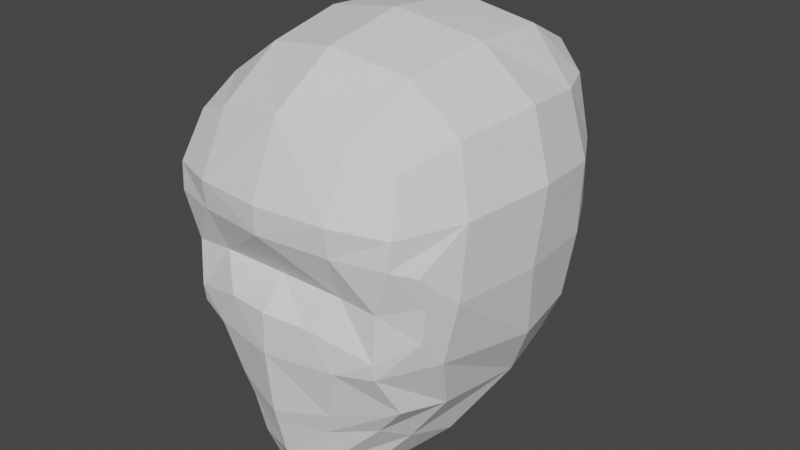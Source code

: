 # Source: BaseChar.blend  (saved by Blender 2.93.20; exported with 4.5.12 LTS)
import bpy
from mathutils import Matrix  # noqa: F401  (used for matrix-valued properties, if any)

bpy.ops.wm.read_factory_settings(use_empty=True)
scene = bpy.context.scene
scene.name = 'Scene'

# ---- collections
col_collection = bpy.data.collections.new('Collection'); scene.collection.children.link(col_collection)

# ---- world
world_world = bpy.data.worlds.new('World'); scene.world = world_world
world_world.use_nodes = True; world_world.node_tree.nodes.clear()
_N = world_world.node_tree.nodes; _L = world_world.node_tree.links
n0 = _N.new('ShaderNodeOutputWorld'); n0.name = 'World Output'; n0.location = (300, 300)
n1 = _N.new('ShaderNodeBackground'); n1.name = 'Background'; n1.location = (10, 300)
n1.inputs[0].default_value = (0.05088, 0.05088, 0.05088, 1.0)
_L.new(n1.outputs[0], n0.inputs[0])
n0.is_active_output = True
world_world.color = (0.05088, 0.05088, 0.05088)
world_world.use_sun_shadow = False
world_world.sun_shadow_jitter_overblur = 0.0

# ---- meshes
me_cube = bpy.data.meshes.new('Cube')
me_cube.from_pydata([(55.33, -63.55, -51.34), (55.82, -65.4, 61.55), (51.1, 57.94, -50.25), (56.3, 63.07, 68.53), (31.72, 65.66, -55.82), (0.0, 68.45, -58.46), (0.0, 79.2, 79.6), (36.35, 77.39, 77.36), (60.72, 67.08, 36.41), (60.34, 68.21, 1.268), (56.39, 63.3, -29.98), (60.7, -38.17, -56.76), (63.18, 8.698, -62.19), (58.16, 39.97, -57.97), (65.76, 40.4, 69.14), (70.43, 4.887, 72.98), (64.42, -37.65, 69.42), (59.85, -77.05, 25.19), (52.2, -75.72, 2.332), (51.79, -76.34, -29.24), (0.0, -85.8, -63.11), (26.88, -77.98, -58.1), (34.21, -71.42, 70.35), (0.0, -75.92, 75.17), (0.0, 87.63, -34.09), (0.0, 94.53, 1.334), (0.0, 95.17, 46.64), (33.4, 80.99, -32.38), (35.0, 86.65, 0.9361), (35.45, 88.36, 42.96), (70.06, 38.1, -32.36), (75.31, 38.94, 2.021), (75.96, 39.89, 37.92), (75.64, 1.621, -33.88), (80.02, -3.997, 3.573), (81.24, 1.884, 41.06), (64.63, -61.24, -13.34), (67.6, -62.39, 5.448), (67.71, -67.42, 21.08), (33.42, -82.81, -30.51), (33.17, -76.13, 3.716), (35.53, -86.44, 40.5), (0.0, -88.87, -10.45), (0.0, -76.08, 3.765), (0.0, -90.21, 27.15), (0.0, 42.4, -70.18), (34.25, 44.32, -69.51), (0.0, 2.978, -74.47), (36.97, 10.24, -74.94), (40.69, 46.34, 92.68), (0.0, 47.9, 98.6), (42.28, 5.265, 95.07), (0.0, -0.3752, 103.1), (38.18, -37.05, 88.82), (0.0, -42.8, 95.91), (42.43, -62.92, -67.24), (46.89, -46.02, -77.34), (48.31, -18.35, -88.24), (0.0, -83.99, -69.8), (22.81, -76.13, -69.73), (0.0, -67.97, -111.9), (20.0, -64.4, -110.1), (0.0, -79.69, -88.58), (19.3, -73.19, -90.49), (67.79, -50.39, -27.15), (74.99, -50.31, 4.705), (75.09, -45.85, 39.96), (60.5, -75.88, 38.55), (51.7, -77.49, -20.77), (21.88, -85.64, -11.54), (0.0, -89.15, -31.22), (35.47, -85.07, 26.33), (0.0, -90.61, 40.92)], [], [(24, 25, 28, 27), (25, 26, 29, 28), (26, 6, 7, 29), (29, 7, 3, 8), (28, 29, 8, 9), (27, 28, 9, 10), (4, 27, 10, 2), (5, 24, 27, 4), (30, 31, 34, 33), (31, 32, 35, 34), (33, 34, 65, 64), (34, 35, 66, 65), (2, 10, 30, 13), (10, 9, 31, 30), (9, 8, 32, 31), (8, 3, 14, 32), (32, 14, 15, 35), (35, 15, 16, 66), (66, 16, 1, 67), (37, 38, 17, 18), (36, 37, 18, 68), (11, 64, 19, 0), (12, 33, 64, 11), (13, 30, 33, 12), (69, 40, 43, 42), (40, 71, 44, 43), (0, 19, 39, 21), (68, 18, 40, 69), (18, 17, 71, 40), (67, 1, 22, 41), (41, 22, 23, 72), (21, 39, 70, 20), (45, 46, 48, 47), (12, 11, 56, 57), (5, 4, 46, 45), (4, 2, 13, 46), (46, 13, 12, 48), (48, 12, 57, 61), (47, 48, 61, 60), (11, 0, 55, 56), (49, 50, 52, 51), (51, 52, 54, 53), (3, 7, 49, 14), (7, 6, 50, 49), (53, 54, 23, 22), (16, 53, 22, 1), (15, 51, 53, 16), (14, 49, 51, 15), (60, 61, 63, 62), (61, 57, 56, 63), (63, 56, 55, 59), (62, 63, 59, 58), (21, 20, 58, 59), (0, 21, 59, 55), (37, 36, 64, 65), (38, 37, 65, 66), (17, 38, 66, 67), (36, 68, 19, 64), (69, 42, 70, 39), (44, 71, 41, 72), (68, 69, 39, 19), (71, 17, 67, 41)])
_uv = me_cube.uv_layers.new(name='UVMap')
_uv.uv.foreach_set('vector', [0.4375, 0.375, 0.5, 0.375, 0.5, 0.4375, 0.4375, 0.4375, 0.5, 0.375, 0.5596, 0.3767, 0.5625, 0.4375, 0.5, 0.4375, 0.5596, 0.3767, 0.6168, 0.3803, 0.625, 0.4375, 0.5625, 0.4375, 0.5625, 0.4375, 0.625, 0.4375, 0.6361, 0.5105, 0.5625, 0.5, 0.5, 0.4375, 0.5625, 0.4375, 0.5625, 0.5, 0.5, 0.5, 0.4375, 0.4375, 0.5, 0.4375, 0.5, 0.5, 0.4375, 0.5, 0.375, 0.4375, 0.4375, 0.4375, 0.4375, 0.5, 0.375, 0.5, 0.375, 0.375, 0.4375, 0.375, 0.4375, 0.4375, 0.375, 0.4375, 0.4375, 0.5625, 0.5, 0.5625, 0.5, 0.625, 0.4375, 0.625, 0.5, 0.5625, 0.5625, 0.5625, 0.5625, 0.625, 0.5, 0.625, 0.4375, 0.625, 0.5, 0.625, 0.5, 0.6875, 0.4375, 0.6875, 0.5, 0.625, 0.5625, 0.625, 0.5625, 0.6875, 0.5, 0.6875, 0.375, 0.5, 0.4375, 0.5, 0.4375, 0.5625, 0.375, 0.5625, 0.4375, 0.5, 0.5, 0.5, 0.5, 0.5625, 0.4375, 0.5625, 0.5, 0.5, 0.5625, 0.5, 0.5625, 0.5625, 0.5, 0.5625, 0.5625, 0.5, 0.6361, 0.5105, 0.625, 0.5625, 0.5625, 0.5625, 0.5625, 0.5625, 0.625, 0.5625, 0.625, 0.625, 0.5625, 0.625, 0.5625, 0.625, 0.625, 0.625, 0.625, 0.6875, 0.5625, 0.6875, 0.5625, 0.6875, 0.625, 0.6875, 0.625, 0.75, 0.5625, 0.75, 0.5022, 0.7139, 0.5361, 0.7137, 0.5356, 0.749, 0.5, 0.75, 0.4643, 0.7129, 0.5022, 0.7139, 0.5, 0.75, 0.4688, 0.7505, 0.375, 0.6875, 0.4375, 0.6875, 0.4375, 0.75, 0.375, 0.75, 0.375, 0.625, 0.4375, 0.625, 0.4375, 0.6875, 0.375, 0.6875, 0.375, 0.5625, 0.4375, 0.5625, 0.4375, 0.625, 0.375, 0.625, 0.4642, 0.8155, 0.5, 0.798, 0.5005, 0.8745, 0.4628, 0.875, 0.5, 0.798, 0.5384, 0.8132, 0.5396, 0.875, 0.5005, 0.8745, 0.375, 0.75, 0.4375, 0.75, 0.4375, 0.8125, 0.4084, 0.8048, 0.4688, 0.7505, 0.5, 0.75, 0.5, 0.798, 0.4642, 0.8155, 0.5, 0.75, 0.5356, 0.749, 0.5384, 0.8132, 0.5, 0.798, 0.5625, 0.75, 0.625, 0.75, 0.625, 0.8125, 0.5625, 0.8125, 0.5625, 0.8125, 0.625, 0.8125, 0.625, 0.875, 0.5625, 0.875, 0.4084, 0.8048, 0.4375, 0.8125, 0.4375, 0.875, 0.375, 0.875, 0.25, 0.5625, 0.3125, 0.5625, 0.3125, 0.625, 0.25, 0.625, 0.375, 0.625, 0.375, 0.6875, 0.375, 0.6875, 0.375, 0.625, 0.25, 0.5, 0.3125, 0.5, 0.3125, 0.5625, 0.25, 0.5625, 0.3125, 0.5, 0.375, 0.5, 0.375, 0.5625, 0.3125, 0.5625, 0.3125, 0.5625, 0.375, 0.5625, 0.375, 0.625, 0.3125, 0.625, 0.3125, 0.625, 0.375, 0.625, 0.375, 0.625, 0.3125, 0.625, 0.25, 0.625, 0.3125, 0.625, 0.3125, 0.625, 0.25, 0.625, 0.375, 0.6875, 0.375, 0.75, 0.375, 0.75, 0.375, 0.6875, 0.6875, 0.5625, 0.7487, 0.5603, 0.75, 0.625, 0.6875, 0.625, 0.6875, 0.625, 0.75, 0.625, 0.75, 0.6875, 0.6875, 0.6875, 0.6361, 0.5105, 0.6875, 0.5, 0.6875, 0.5625, 0.625, 0.5625, 0.6875, 0.5, 0.7448, 0.506, 0.7487, 0.5603, 0.6875, 0.5625, 0.6875, 0.6875, 0.75, 0.6875, 0.75, 0.75, 0.6875, 0.75, 0.625, 0.6875, 0.6875, 0.6875, 0.6875, 0.75, 0.625, 0.75, 0.625, 0.625, 0.6875, 0.625, 0.6875, 0.6875, 0.625, 0.6875, 0.625, 0.5625, 0.6875, 0.5625, 0.6875, 0.625, 0.625, 0.625, 0.25, 0.625, 0.3125, 0.625, 0.3125, 0.6875, 0.25, 0.6875, 0.3125, 0.625, 0.375, 0.625, 0.375, 0.6875, 0.3125, 0.6875, 0.3125, 0.6875, 0.375, 0.6875, 0.375, 0.75, 0.3412, 0.7683, 0.25, 0.6875, 0.3125, 0.6875, 0.3412, 0.7683, 0.25, 0.75, 0.4084, 0.8048, 0.375, 0.875, 0.375, 0.875, 0.3939, 0.8009, 0.375, 0.75, 0.4084, 0.8048, 0.3939, 0.8009, 0.375, 0.75, 0.5022, 0.7139, 0.4643, 0.7129, 0.4375, 0.6875, 0.5, 0.6875, 0.5361, 0.7137, 0.5022, 0.7139, 0.5, 0.6875, 0.5625, 0.6875, 0.5356, 0.749, 0.5361, 0.7137, 0.5625, 0.6875, 0.5625, 0.75, 0.4643, 0.7129, 0.4688, 0.7505, 0.4375, 0.75, 0.4375, 0.6875, 0.4642, 0.8155, 0.4628, 0.875, 0.4375, 0.875, 0.4375, 0.8125, 0.5396, 0.875, 0.5384, 0.8132, 0.5625, 0.8125, 0.5625, 0.875, 0.4688, 0.7505, 0.4642, 0.8155, 0.4375, 0.8125, 0.4375, 0.75, 0.5384, 0.8132, 0.5356, 0.749, 0.5625, 0.75, 0.5625, 0.8125])
me_cube.use_remesh_fix_poles = True
me_cube.use_remesh_preserve_attributes = False
me_cube.update()

# ---- objects
ob_cube = bpy.data.objects.new('Cube', me_cube)

# ---- transforms, parenting, visibility, modifiers, constraints
ob_cube.location = (0.0, 0.0, 0.0)
_m = ob_cube.modifiers.new('Mirror', 'MIRROR')
_m.use_clip = True

# ---- collection membership
col_collection.objects.link(ob_cube)

# ---- scene / render settings (as saved in the file)
scene.frame_start = 1; scene.frame_end = 250; scene.frame_set(0)
scene.render.engine = 'BLENDER_EEVEE_NEXT'
scene.cycles.use_denoising = False
scene.cycles.samples = 128
scene.cycles.sampling_pattern = 'TABULATED_SOBOL'
scene.cycles.use_adaptive_sampling = False
scene.cycles.use_light_tree = False
scene.view_settings.view_transform = 'Filmic'
scene.unit_settings.scale_length = 0.01
bpy.context.view_layer.update()

# ---- added for rendering (the .blend has no active camera and no usable light): camera, sun
cam_auto = bpy.data.cameras.new('AutoCamera')
cam_auto.lens = 50.0
cam_auto.sensor_width = 36.0
cam_auto.clip_end = 5315.02
ob_auto_camera = bpy.data.objects.new('AutoCamera', cam_auto)
scene.collection.objects.link(ob_auto_camera)
ob_auto_camera.location = (302.851, -361.141, 237.894)
ob_auto_camera.rotation_euler = (1.09748, -7.21219e-08, 0.694738)
scene.camera = ob_auto_camera
light_auto_sun = bpy.data.lights.new('AutoSun', 'SUN')
light_auto_sun.energy = 3.0
light_auto_sun.angle = 0.0523599
ob_auto_sun = bpy.data.objects.new('AutoSun', light_auto_sun)
scene.collection.objects.link(ob_auto_sun)
ob_auto_sun.rotation_euler = (0.872665, 0.174533, 0.523599)
bpy.context.view_layer.update()
